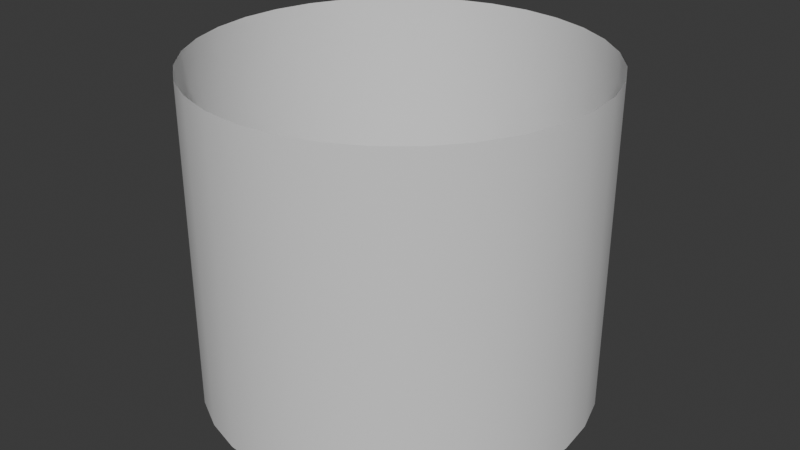 # Source: StairCase_-_InnerWall.blend  (saved by Blender 4.4.30; exported with 4.5.12 LTS)
import bpy
from mathutils import Matrix  # noqa: F401  (used for matrix-valued properties, if any)

bpy.ops.wm.read_factory_settings(use_empty=True)
scene = bpy.context.scene
scene.name = 'Scene'

# ---- materials (node trees are filled in below, after node groups)
mat_wall = bpy.data.materials.new('Wall')

# ---- material node trees
mat_wall.use_nodes = True; mat_wall.node_tree.nodes.clear()
_N = mat_wall.node_tree.nodes; _L = mat_wall.node_tree.links
n0 = _N.new('ShaderNodeBsdfPrincipled'); n0.name = 'Principled BSDF'; n0.location = (10, 300)
n1 = _N.new('ShaderNodeOutputMaterial'); n1.name = 'Material Output'; n1.location = (300, 300)
_L.new(n0.outputs[0], n1.inputs[0])
n1.is_active_output = True

# ---- world
world_world = bpy.data.worlds.new('World'); scene.world = world_world
world_world.use_nodes = True; world_world.node_tree.nodes.clear()
_N = world_world.node_tree.nodes; _L = world_world.node_tree.links
n0 = _N.new('ShaderNodeOutputWorld'); n0.name = 'World Output'; n0.location = (300, 300)
n1 = _N.new('ShaderNodeBackground'); n1.name = 'Background'; n1.location = (10, 300)
n1.inputs[0].default_value = (0.05088, 0.05088, 0.05088, 1.0)
_L.new(n1.outputs[0], n0.inputs[0])
n0.is_active_output = True
world_world.color = (0.05088, 0.05088, 0.05088)
world_world.sun_shadow_jitter_overblur = 0.0

# ---- meshes
me_cylinder = bpy.data.meshes.new('Cylinder')
me_cylinder.from_pydata([(0.0, 3.0, -2.5), (0.0, 3.0, 2.5), (0.5853, 2.942, -2.5), (0.5853, 2.942, 2.5), (1.148, 2.772, -2.5), (1.148, 2.772, 2.5), (1.667, 2.494, -2.5), (1.667, 2.494, 2.5), (2.121, 2.121, -2.5), (2.121, 2.121, 2.5), (2.494, 1.667, -2.5), (2.494, 1.667, 2.5), (2.772, 1.148, -2.5), (2.772, 1.148, 2.5), (2.942, 0.5853, -2.5), (2.942, 0.5853, 2.5), (3.0, 0.0, -2.5), (3.0, 0.0, 2.5), (2.942, -0.5853, -2.5), (2.942, -0.5853, 2.5), (2.772, -1.148, -2.5), (2.772, -1.148, 2.5), (2.494, -1.667, -2.5), (2.494, -1.667, 2.5), (2.121, -2.121, -2.5), (2.121, -2.121, 2.5), (1.667, -2.494, -2.5), (1.667, -2.494, 2.5), (1.148, -2.772, -2.5), (1.148, -2.772, 2.5), (0.5853, -2.942, -2.5), (0.5853, -2.942, 2.5), (0.0, -3.0, -2.5), (0.0, -3.0, 2.5), (-0.5853, -2.942, -2.5), (-0.5853, -2.942, 2.5), (-1.148, -2.772, -2.5), (-1.148, -2.772, 2.5), (-1.667, -2.494, -2.5), (-1.667, -2.494, 2.5), (-2.121, -2.121, -2.5), (-2.121, -2.121, 2.5), (-2.494, -1.667, -2.5), (-2.494, -1.667, 2.5), (-2.772, -1.148, -2.5), (-2.772, -1.148, 2.5), (-2.942, -0.5853, -2.5), (-2.942, -0.5853, 2.5), (-3.0, 0.0, -2.5), (-3.0, 0.0, 2.5), (-2.942, 0.5853, -2.5), (-2.942, 0.5853, 2.5), (-2.772, 1.148, -2.5), (-2.772, 1.148, 2.5), (-2.494, 1.667, -2.5), (-2.494, 1.667, 2.5), (-2.121, 2.121, -2.5), (-2.121, 2.121, 2.5), (-1.667, 2.494, -2.5), (-1.667, 2.494, 2.5), (-1.148, 2.772, -2.5), (-1.148, 2.772, 2.5), (-0.5853, 2.942, -2.5), (-0.5853, 2.942, 2.5)], [], [(0, 2, 3, 1), (2, 4, 5, 3), (4, 6, 7, 5), (6, 8, 9, 7), (8, 10, 11, 9), (10, 12, 13, 11), (12, 14, 15, 13), (14, 16, 17, 15), (16, 18, 19, 17), (18, 20, 21, 19), (20, 22, 23, 21), (22, 24, 25, 23), (24, 26, 27, 25), (26, 28, 29, 27), (28, 30, 31, 29), (30, 32, 33, 31), (32, 34, 35, 33), (34, 36, 37, 35), (36, 38, 39, 37), (38, 40, 41, 39), (40, 42, 43, 41), (42, 44, 45, 43), (44, 46, 47, 45), (46, 48, 49, 47), (48, 50, 51, 49), (50, 52, 53, 51), (52, 54, 55, 53), (54, 56, 57, 55), (56, 58, 59, 57), (58, 60, 61, 59), (60, 62, 63, 61), (62, 0, 1, 63)])
me_cylinder.polygons.foreach_set('use_smooth', [True] * 32)
_uv = me_cylinder.uv_layers.new(name='UVMap')
_uv.uv.foreach_set('vector', [1.0, 0.5, 0.9688, 0.5, 0.9688, 1.0, 1.0, 1.0, 0.9688, 0.5, 0.9375, 0.5, 0.9375, 1.0, 0.9688, 1.0, 0.9375, 0.5, 0.9062, 0.5, 0.9062, 1.0, 0.9375, 1.0, 0.9062, 0.5, 0.875, 0.5, 0.875, 1.0, 0.9062, 1.0, 0.875, 0.5, 0.8438, 0.5, 0.8438, 1.0, 0.875, 1.0, 0.8438, 0.5, 0.8125, 0.5, 0.8125, 1.0, 0.8438, 1.0, 0.8125, 0.5, 0.7812, 0.5, 0.7812, 1.0, 0.8125, 1.0, 0.7812, 0.5, 0.75, 0.5, 0.75, 1.0, 0.7812, 1.0, 0.75, 0.5, 0.7188, 0.5, 0.7188, 1.0, 0.75, 1.0, 0.7188, 0.5, 0.6875, 0.5, 0.6875, 1.0, 0.7188, 1.0, 0.6875, 0.5, 0.6562, 0.5, 0.6562, 1.0, 0.6875, 1.0, 0.6562, 0.5, 0.625, 0.5, 0.625, 1.0, 0.6562, 1.0, 0.625, 0.5, 0.5938, 0.5, 0.5938, 1.0, 0.625, 1.0, 0.5938, 0.5, 0.5625, 0.5, 0.5625, 1.0, 0.5938, 1.0, 0.5625, 0.5, 0.5312, 0.5, 0.5312, 1.0, 0.5625, 1.0, 0.5312, 0.5, 0.5, 0.5, 0.5, 1.0, 0.5312, 1.0, 0.5, 0.5, 0.4688, 0.5, 0.4688, 1.0, 0.5, 1.0, 0.4688, 0.5, 0.4375, 0.5, 0.4375, 1.0, 0.4688, 1.0, 0.4375, 0.5, 0.4062, 0.5, 0.4062, 1.0, 0.4375, 1.0, 0.4062, 0.5, 0.375, 0.5, 0.375, 1.0, 0.4062, 1.0, 0.375, 0.5, 0.3438, 0.5, 0.3438, 1.0, 0.375, 1.0, 0.3438, 0.5, 0.3125, 0.5, 0.3125, 1.0, 0.3438, 1.0, 0.3125, 0.5, 0.2812, 0.5, 0.2812, 1.0, 0.3125, 1.0, 0.2812, 0.5, 0.25, 0.5, 0.25, 1.0, 0.2812, 1.0, 0.25, 0.5, 0.2188, 0.5, 0.2188, 1.0, 0.25, 1.0, 0.2188, 0.5, 0.1875, 0.5, 0.1875, 1.0, 0.2188, 1.0, 0.1875, 0.5, 0.1562, 0.5, 0.1562, 1.0, 0.1875, 1.0, 0.1562, 0.5, 0.125, 0.5, 0.125, 1.0, 0.1562, 1.0, 0.125, 0.5, 0.09375, 0.5, 0.09375, 1.0, 0.125, 1.0, 0.09375, 0.5, 0.0625, 0.5, 0.0625, 1.0, 0.09375, 1.0, 0.0625, 0.5, 0.03125, 0.5, 0.03125, 1.0, 0.0625, 1.0, 0.03125, 0.5, 0.0, 0.5, 0.0, 1.0, 0.03125, 1.0])
me_cylinder.materials.append(mat_wall)
me_cylinder.update()

# ---- objects
ob_cylinder = bpy.data.objects.new('Cylinder', me_cylinder)

# ---- transforms, parenting, visibility, modifiers, constraints
ob_cylinder.location = (0.0, 0.0, 2.5)

# ---- collection membership
scene.collection.objects.link(ob_cylinder)

# ---- scene / render settings (as saved in the file)
scene.frame_start = 1; scene.frame_end = 250; scene.frame_set(1)
scene.render.engine = 'BLENDER_EEVEE_NEXT'
bpy.context.view_layer.update()

# ---- added for rendering (the .blend has no active camera and no usable light): camera, sun
cam_auto = bpy.data.cameras.new('AutoCamera')
cam_auto.lens = 50.0
cam_auto.sensor_width = 36.0
cam_auto.clip_end = 1000.0
ob_auto_camera = bpy.data.objects.new('AutoCamera', cam_auto)
scene.collection.objects.link(ob_auto_camera)
ob_auto_camera.location = (9.11241, -10.9349, 9.78992)
ob_auto_camera.rotation_euler = (1.09748, -7.21219e-08, 0.694738)
scene.camera = ob_auto_camera
light_auto_sun = bpy.data.lights.new('AutoSun', 'SUN')
light_auto_sun.energy = 3.0
light_auto_sun.angle = 0.0523599
ob_auto_sun = bpy.data.objects.new('AutoSun', light_auto_sun)
scene.collection.objects.link(ob_auto_sun)
ob_auto_sun.rotation_euler = (0.872665, 0.174533, 0.523599)
bpy.context.view_layer.update()
